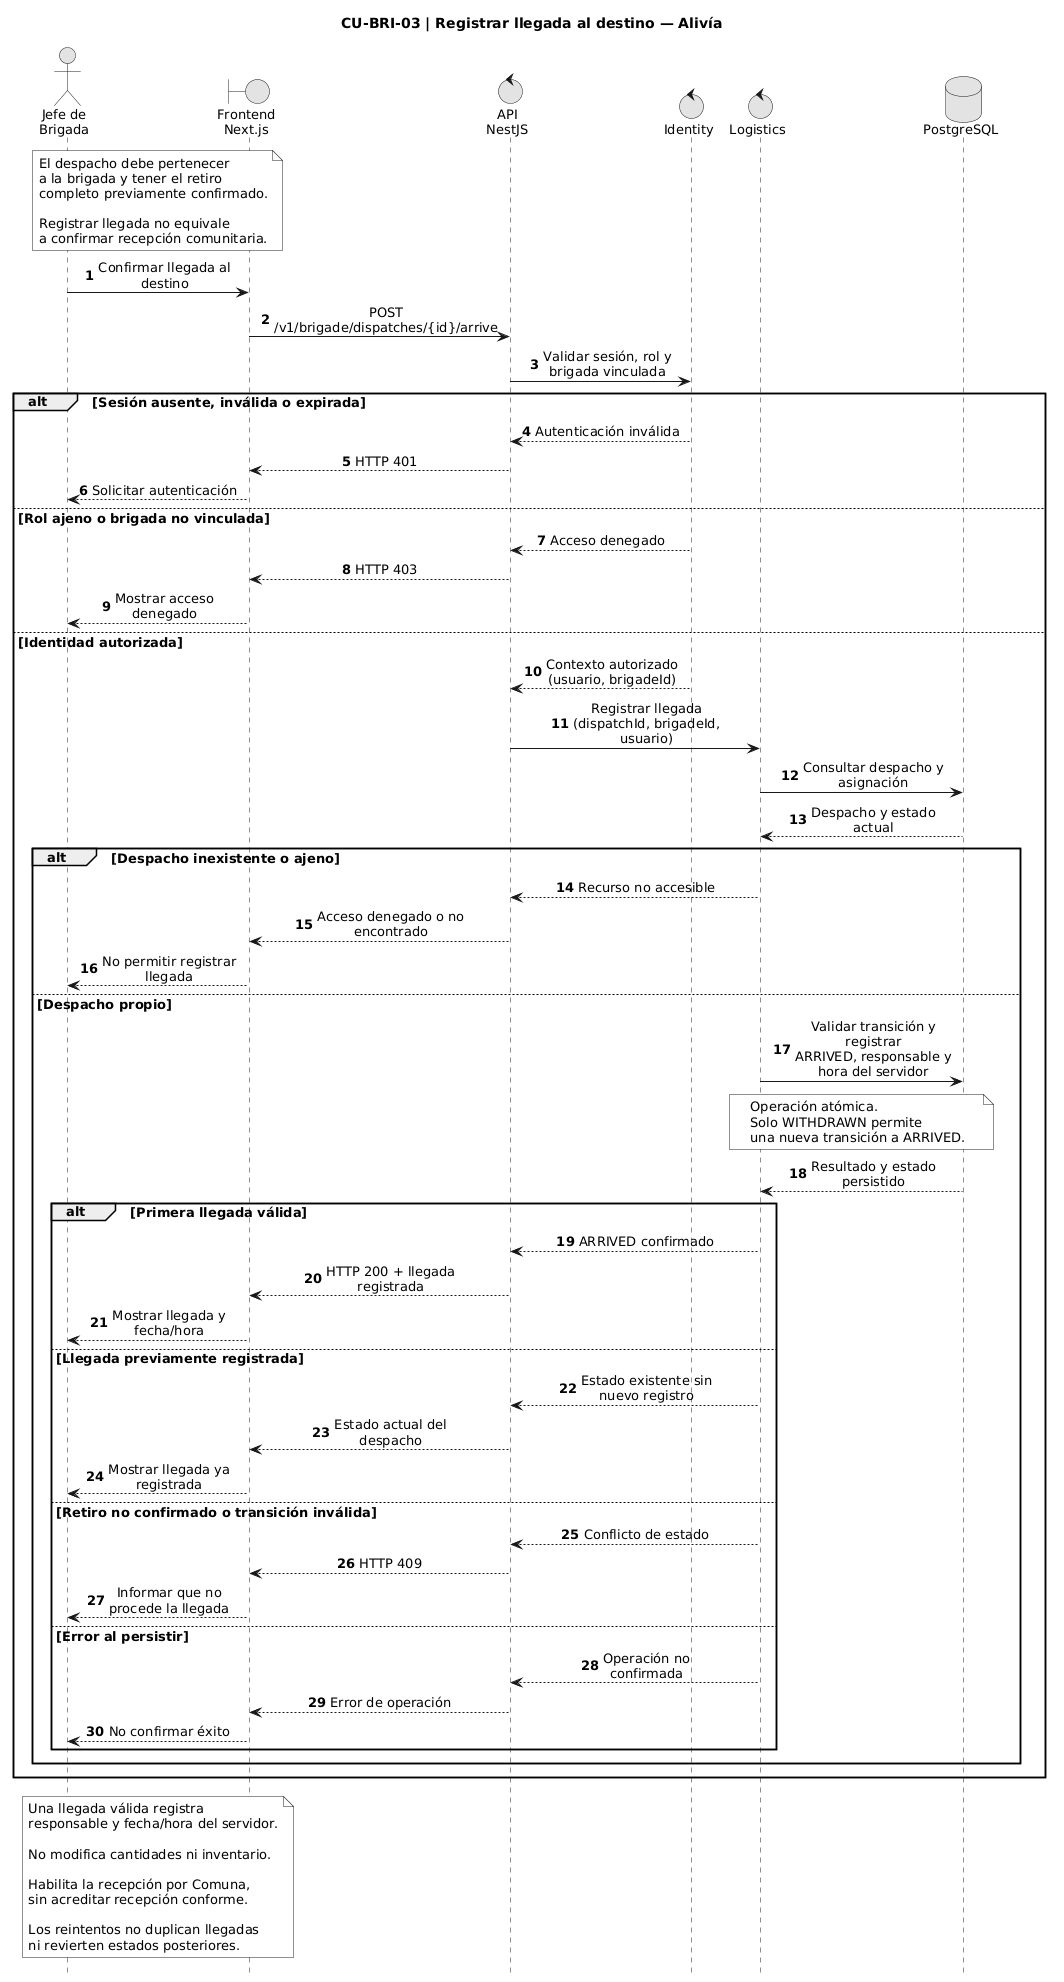

The diagram above was rendered by PlantUML. Its source (embedded in the PNG):
@startuml
title CU-BRI-03 | Registrar llegada al destino — Alivía

hide footbox
autonumber

skinparam backgroundColor white
skinparam shadowing false
skinparam defaultFontName Arial
skinparam defaultFontSize 13
skinparam monochrome true
skinparam sequenceMessageAlign center
skinparam maxMessageSize 160
skinparam BoxPadding 12

' ==========================================
' PARTICIPANTES
' ==========================================

actor "Jefe de\nBrigada" as U
boundary "Frontend\nNext.js" as WEB
control "API\nNestJS" as API
control "Identity" as ID
control "Logistics" as LO
database "PostgreSQL" as DB

' ==========================================
' PRECONDICIÓN
' ==========================================

note over U, WEB
  El despacho debe pertenecer
  a la brigada y tener el retiro
  completo previamente confirmado.

  Registrar llegada no equivale
  a confirmar recepción comunitaria.
end note

' ==========================================
' SOLICITUD
' ==========================================

U -> WEB : Confirmar llegada al destino
WEB -> API : POST /v1/brigade/dispatches/{id}/arrive

API -> ID : Validar sesión, rol y brigada vinculada

' ==========================================
' CONTROL DE ACCESO
' ==========================================

alt Sesión ausente, inválida o expirada

  ID --> API : Autenticación inválida
  API --> WEB : HTTP 401
  WEB --> U : Solicitar autenticación

else Rol ajeno o brigada no vinculada

  ID --> API : Acceso denegado
  API --> WEB : HTTP 403
  WEB --> U : Mostrar acceso denegado

else Identidad autorizada

  ID --> API : Contexto autorizado (usuario, brigadeId)

  API -> LO : Registrar llegada\n(dispatchId, brigadeId, usuario)

  LO -> DB : Consultar despacho y asignación
  DB --> LO : Despacho y estado actual

  ' ========================================
  ' TITULARIDAD
  ' ========================================

  alt Despacho inexistente o ajeno

    LO --> API : Recurso no accesible
    API --> WEB : Acceso denegado o no encontrado
    WEB --> U : No permitir registrar llegada

  else Despacho propio

    LO -> DB : Validar transición y registrar\nARRIVED, responsable y hora del servidor

    note over LO, DB
      Operación atómica.
      Solo WITHDRAWN permite
      una nueva transición a ARRIVED.
    end note

    DB --> LO : Resultado y estado persistido

    ' ======================================
    ' RESULTADO
    ' ======================================

    alt Primera llegada válida

      LO --> API : ARRIVED confirmado
      API --> WEB : HTTP 200 + llegada registrada
      WEB --> U : Mostrar llegada y fecha/hora

    else Llegada previamente registrada

      LO --> API : Estado existente sin nuevo registro
      API --> WEB : Estado actual del despacho
      WEB --> U : Mostrar llegada ya registrada

    else Retiro no confirmado o transición inválida

      LO --> API : Conflicto de estado
      API --> WEB : HTTP 409
      WEB --> U : Informar que no procede la llegada

    else Error al persistir

      LO --> API : Operación no confirmada
      API --> WEB : Error de operación
      WEB --> U : No confirmar éxito

    end

  end

end

' ==========================================
' POSCONDICIÓN
' ==========================================

note over U, WEB
  Una llegada válida registra
  responsable y fecha/hora del servidor.

  No modifica cantidades ni inventario.

  Habilita la recepción por Comuna,
  sin acreditar recepción conforme.

  Los reintentos no duplican llegadas
  ni revierten estados posteriores.
end note
@enduml